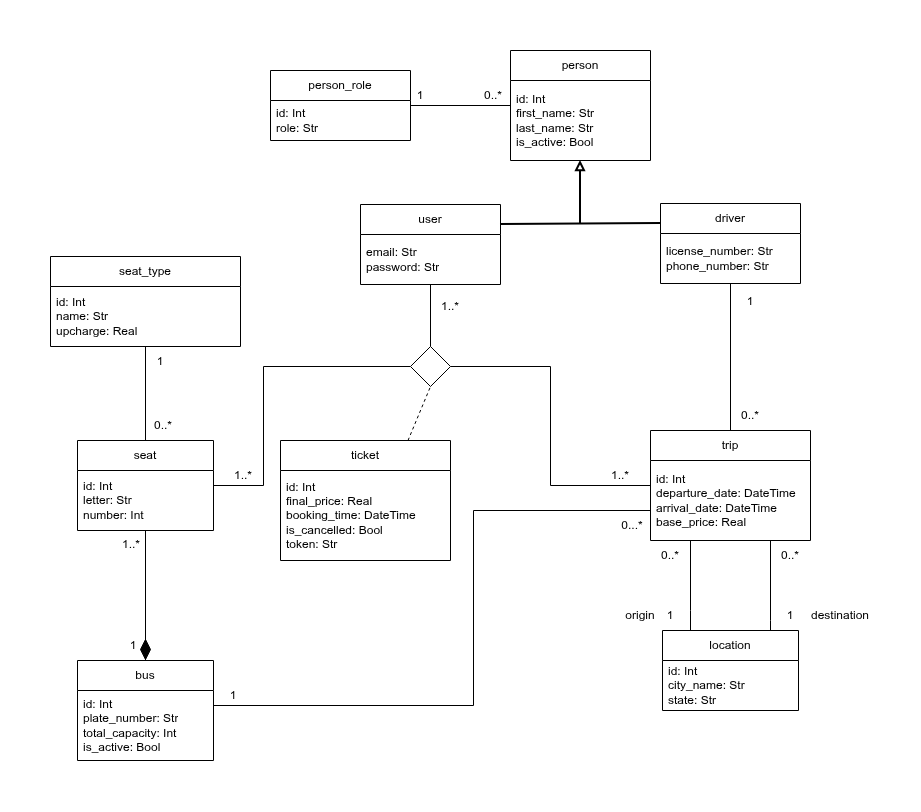

The diagram above was exported from draw.io. Its source (the exported page's mxGraphModel, read from the mxfile embedded in the PNG):
<mxGraphModel dx="1038" dy="622" grid="1" gridSize="10" guides="1" tooltips="1" connect="1" arrows="1" fold="1" page="1" pageScale="1" pageWidth="1169" pageHeight="827" math="0" shadow="0">
  <root>
    <mxCell id="0" />
    <mxCell id="1" parent="0" />
    <mxCell id="KFhOwPcHto5OEqDO1KRt-1" parent="1" style="swimlane;fontStyle=0;childLayout=stackLayout;horizontal=1;startSize=30;horizontalStack=0;resizeParent=1;resizeParentMax=0;resizeLast=0;collapsible=1;marginBottom=0;whiteSpace=wrap;html=1;" value="user" vertex="1">
      <mxGeometry height="80" width="140" x="647" y="224" as="geometry" />
    </mxCell>
    <mxCell id="KFhOwPcHto5OEqDO1KRt-2" parent="KFhOwPcHto5OEqDO1KRt-1" style="text;strokeColor=none;fillColor=none;align=left;verticalAlign=middle;spacingLeft=4;spacingRight=4;overflow=hidden;points=[[0,0.5],[1,0.5]];portConstraint=eastwest;rotatable=0;whiteSpace=wrap;html=1;" value="email: Str&lt;div&gt;password: Str&lt;/div&gt;" vertex="1">
      <mxGeometry height="50" width="140" y="30" as="geometry" />
    </mxCell>
    <mxCell id="KFhOwPcHto5OEqDO1KRt-3" parent="1" style="swimlane;fontStyle=0;childLayout=stackLayout;horizontal=1;startSize=30;horizontalStack=0;resizeParent=1;resizeParentMax=0;resizeLast=0;collapsible=1;marginBottom=0;whiteSpace=wrap;html=1;" value="driver" vertex="1">
      <mxGeometry height="80" width="140" x="947" y="223" as="geometry" />
    </mxCell>
    <mxCell id="KFhOwPcHto5OEqDO1KRt-4" parent="KFhOwPcHto5OEqDO1KRt-3" style="text;strokeColor=none;fillColor=none;align=left;verticalAlign=middle;spacingLeft=4;spacingRight=4;overflow=hidden;points=[[0,0.5],[1,0.5]];portConstraint=eastwest;rotatable=0;whiteSpace=wrap;html=1;" value="license_number: Str&lt;div&gt;phone_number: Str&lt;/div&gt;" vertex="1">
      <mxGeometry height="50" width="140" y="30" as="geometry" />
    </mxCell>
    <mxCell id="KFhOwPcHto5OEqDO1KRt-5" parent="1" style="swimlane;fontStyle=0;childLayout=stackLayout;horizontal=1;startSize=30;horizontalStack=0;resizeParent=1;resizeParentMax=0;resizeLast=0;collapsible=1;marginBottom=0;whiteSpace=wrap;html=1;" value="person" vertex="1">
      <mxGeometry height="110" width="140" x="797" y="70" as="geometry" />
    </mxCell>
    <mxCell id="KFhOwPcHto5OEqDO1KRt-6" parent="KFhOwPcHto5OEqDO1KRt-5" style="text;strokeColor=none;fillColor=none;align=left;verticalAlign=middle;spacingLeft=4;spacingRight=4;overflow=hidden;points=[[0,0.5],[1,0.5]];portConstraint=eastwest;rotatable=0;whiteSpace=wrap;html=1;" value="id: Int&lt;div&gt;first_name: Str&lt;/div&gt;&lt;div&gt;last_name: Str&lt;/div&gt;&lt;div&gt;is_active: Bool&lt;/div&gt;" vertex="1">
      <mxGeometry height="80" width="140" y="30" as="geometry" />
    </mxCell>
    <mxCell id="KFhOwPcHto5OEqDO1KRt-7" edge="1" parent="1" source="KFhOwPcHto5OEqDO1KRt-1" style="endArrow=none;html=1;rounded=0;exitX=1;exitY=0.25;exitDx=0;exitDy=0;entryX=0;entryY=0.25;entryDx=0;entryDy=0;strokeWidth=2;" target="KFhOwPcHto5OEqDO1KRt-3" value="">
      <mxGeometry height="50" relative="1" width="50" as="geometry">
        <mxPoint x="847" y="246" as="sourcePoint" />
        <mxPoint x="897" y="196" as="targetPoint" />
      </mxGeometry>
    </mxCell>
    <mxCell id="KFhOwPcHto5OEqDO1KRt-8" edge="1" parent="1" style="endArrow=block;html=1;rounded=0;endFill=0;strokeWidth=2;" target="KFhOwPcHto5OEqDO1KRt-5" value="">
      <mxGeometry height="50" relative="1" width="50" as="geometry">
        <mxPoint x="867" y="243" as="sourcePoint" />
        <mxPoint x="897" y="200" as="targetPoint" />
      </mxGeometry>
    </mxCell>
    <mxCell id="KFhOwPcHto5OEqDO1KRt-9" parent="1" style="swimlane;fontStyle=0;childLayout=stackLayout;horizontal=1;startSize=30;horizontalStack=0;resizeParent=1;resizeParentMax=0;resizeLast=0;collapsible=1;marginBottom=0;whiteSpace=wrap;html=1;" value="bus" vertex="1">
      <mxGeometry height="100" width="136" x="364" y="680" as="geometry" />
    </mxCell>
    <mxCell id="KFhOwPcHto5OEqDO1KRt-10" parent="KFhOwPcHto5OEqDO1KRt-9" style="text;strokeColor=none;fillColor=none;align=left;verticalAlign=middle;spacingLeft=4;spacingRight=4;overflow=hidden;points=[[0,0.5],[1,0.5]];portConstraint=eastwest;rotatable=0;whiteSpace=wrap;html=1;" value="id: Int&lt;div&gt;plate_number: Str&lt;/div&gt;&lt;div&gt;total_capacity: Int&lt;/div&gt;&lt;div&gt;is_active: Bool&lt;/div&gt;" vertex="1">
      <mxGeometry height="70" width="136" y="30" as="geometry" />
    </mxCell>
    <mxCell id="KFhOwPcHto5OEqDO1KRt-11" parent="1" style="swimlane;fontStyle=0;childLayout=stackLayout;horizontal=1;startSize=30;horizontalStack=0;resizeParent=1;resizeParentMax=0;resizeLast=0;collapsible=1;marginBottom=0;whiteSpace=wrap;html=1;" value="location" vertex="1">
      <mxGeometry height="80" width="136" x="949" y="650" as="geometry" />
    </mxCell>
    <mxCell id="KFhOwPcHto5OEqDO1KRt-12" parent="KFhOwPcHto5OEqDO1KRt-11" style="text;strokeColor=none;fillColor=none;align=left;verticalAlign=middle;spacingLeft=4;spacingRight=4;overflow=hidden;points=[[0,0.5],[1,0.5]];portConstraint=eastwest;rotatable=0;whiteSpace=wrap;html=1;" value="id: Int&lt;div&gt;city_name: Str&lt;/div&gt;&lt;div&gt;state: Str&lt;/div&gt;" vertex="1">
      <mxGeometry height="50" width="136" y="30" as="geometry" />
    </mxCell>
    <mxCell id="KFhOwPcHto5OEqDO1KRt-15" parent="1" style="swimlane;fontStyle=0;childLayout=stackLayout;horizontal=1;startSize=30;horizontalStack=0;resizeParent=1;resizeParentMax=0;resizeLast=0;collapsible=1;marginBottom=0;whiteSpace=wrap;html=1;" value="seat_type" vertex="1">
      <mxGeometry height="90" width="190" x="337" y="276" as="geometry" />
    </mxCell>
    <mxCell id="KFhOwPcHto5OEqDO1KRt-16" parent="KFhOwPcHto5OEqDO1KRt-15" style="text;strokeColor=none;fillColor=none;align=left;verticalAlign=middle;spacingLeft=4;spacingRight=4;overflow=hidden;points=[[0,0.5],[1,0.5]];portConstraint=eastwest;rotatable=0;whiteSpace=wrap;html=1;" value="id: Int&lt;div&gt;name: Str&lt;/div&gt;&lt;div&gt;&lt;div&gt;upcharge: Real&lt;/div&gt;&lt;/div&gt;" vertex="1">
      <mxGeometry height="60" width="190" y="30" as="geometry" />
    </mxCell>
    <mxCell id="KFhOwPcHto5OEqDO1KRt-17" parent="1" style="swimlane;fontStyle=0;childLayout=stackLayout;horizontal=1;startSize=30;horizontalStack=0;resizeParent=1;resizeParentMax=0;resizeLast=0;collapsible=1;marginBottom=0;whiteSpace=wrap;html=1;" value="seat" vertex="1">
      <mxGeometry height="90" width="136" x="364" y="460" as="geometry" />
    </mxCell>
    <mxCell id="KFhOwPcHto5OEqDO1KRt-18" parent="KFhOwPcHto5OEqDO1KRt-17" style="text;strokeColor=none;fillColor=none;align=left;verticalAlign=middle;spacingLeft=4;spacingRight=4;overflow=hidden;points=[[0,0.5],[1,0.5]];portConstraint=eastwest;rotatable=0;whiteSpace=wrap;html=1;" value="id: Int&lt;div&gt;letter: Str&lt;br&gt;&lt;div&gt;number: Int&lt;/div&gt;&lt;/div&gt;" vertex="1">
      <mxGeometry height="60" width="136" y="30" as="geometry" />
    </mxCell>
    <mxCell id="KFhOwPcHto5OEqDO1KRt-19" parent="1" style="swimlane;fontStyle=0;childLayout=stackLayout;horizontal=1;startSize=30;horizontalStack=0;resizeParent=1;resizeParentMax=0;resizeLast=0;collapsible=1;marginBottom=0;whiteSpace=wrap;html=1;" value="trip" vertex="1">
      <mxGeometry height="110" width="160" x="937" y="450" as="geometry" />
    </mxCell>
    <mxCell id="KFhOwPcHto5OEqDO1KRt-20" parent="KFhOwPcHto5OEqDO1KRt-19" style="text;strokeColor=none;fillColor=none;align=left;verticalAlign=middle;spacingLeft=4;spacingRight=4;overflow=hidden;points=[[0,0.5],[1,0.5]];portConstraint=eastwest;rotatable=0;whiteSpace=wrap;html=1;" value="id: Int&lt;div&gt;departure_date: DateTime&lt;/div&gt;&lt;div&gt;arrival_date: DateTime&lt;/div&gt;&lt;div&gt;base_price: Real&lt;/div&gt;" vertex="1">
      <mxGeometry height="80" width="160" y="30" as="geometry" />
    </mxCell>
    <mxCell id="KFhOwPcHto5OEqDO1KRt-21" parent="1" style="swimlane;fontStyle=0;childLayout=stackLayout;horizontal=1;startSize=30;horizontalStack=0;resizeParent=1;resizeParentMax=0;resizeLast=0;collapsible=1;marginBottom=0;whiteSpace=wrap;html=1;" value="ticket" vertex="1">
      <mxGeometry height="120" width="170" x="567" y="460" as="geometry" />
    </mxCell>
    <mxCell id="KFhOwPcHto5OEqDO1KRt-22" parent="KFhOwPcHto5OEqDO1KRt-21" style="text;strokeColor=none;fillColor=none;align=left;verticalAlign=middle;spacingLeft=4;spacingRight=4;overflow=hidden;points=[[0,0.5],[1,0.5]];portConstraint=eastwest;rotatable=0;whiteSpace=wrap;html=1;" value="id: Int&lt;div&gt;final_price: Real&lt;/div&gt;&lt;div&gt;booking_time: DateTime&lt;/div&gt;&lt;div&gt;is_cancelled: Bool&lt;/div&gt;&lt;div&gt;token: Str&lt;/div&gt;" vertex="1">
      <mxGeometry height="90" width="170" y="30" as="geometry" />
    </mxCell>
    <mxCell id="KFhOwPcHto5OEqDO1KRt-24" edge="1" parent="1" source="KFhOwPcHto5OEqDO1KRt-17" style="endArrow=none;html=1;rounded=0;edgeStyle=orthogonalEdgeStyle;" target="KFhOwPcHto5OEqDO1KRt-9" value="">
      <mxGeometry height="50" relative="1" width="50" as="geometry">
        <mxPoint x="564" y="715" as="sourcePoint" />
        <mxPoint x="614" y="665" as="targetPoint" />
      </mxGeometry>
    </mxCell>
    <mxCell id="KFhOwPcHto5OEqDO1KRt-25" edge="1" parent="1" source="KFhOwPcHto5OEqDO1KRt-19" style="endArrow=none;html=1;rounded=0;edgeStyle=orthogonalEdgeStyle;entryX=1;entryY=0.5;entryDx=0;entryDy=0;" target="KFhOwPcHto5OEqDO1KRt-53" value="">
      <mxGeometry height="50" relative="1" width="50" as="geometry">
        <mxPoint x="957" y="510" as="sourcePoint" />
        <mxPoint x="830" y="420" as="targetPoint" />
      </mxGeometry>
    </mxCell>
    <mxCell id="KFhOwPcHto5OEqDO1KRt-26" edge="1" parent="1" source="KFhOwPcHto5OEqDO1KRt-53" style="endArrow=none;html=1;rounded=0;edgeStyle=orthogonalEdgeStyle;exitX=0;exitY=0.5;exitDx=0;exitDy=0;" target="KFhOwPcHto5OEqDO1KRt-17" value="">
      <mxGeometry height="50" relative="1" width="50" as="geometry">
        <Array as="points">
          <mxPoint x="550" y="386" />
          <mxPoint x="550" y="505" />
        </Array>
        <mxPoint x="590" y="410" as="sourcePoint" />
        <mxPoint x="1007" y="460" as="targetPoint" />
      </mxGeometry>
    </mxCell>
    <mxCell id="KFhOwPcHto5OEqDO1KRt-28" edge="1" parent="1" source="KFhOwPcHto5OEqDO1KRt-53" style="endArrow=none;html=1;rounded=0;edgeStyle=orthogonalEdgeStyle;exitX=0.5;exitY=0;exitDx=0;exitDy=0;" target="KFhOwPcHto5OEqDO1KRt-1" value="">
      <mxGeometry height="50" relative="1" width="50" as="geometry">
        <mxPoint x="690" y="410" as="sourcePoint" />
        <mxPoint x="1307" y="-70" as="targetPoint" />
      </mxGeometry>
    </mxCell>
    <mxCell id="KFhOwPcHto5OEqDO1KRt-29" edge="1" parent="1" source="KFhOwPcHto5OEqDO1KRt-19" style="endArrow=none;html=1;rounded=0;edgeStyle=orthogonalEdgeStyle;" target="KFhOwPcHto5OEqDO1KRt-11" value="">
      <mxGeometry height="50" relative="1" width="50" as="geometry">
        <Array as="points">
          <mxPoint x="977" y="630" />
          <mxPoint x="977" y="630" />
        </Array>
        <mxPoint x="1087" y="485" as="sourcePoint" />
        <mxPoint x="1137" y="435" as="targetPoint" />
      </mxGeometry>
    </mxCell>
    <mxCell id="KFhOwPcHto5OEqDO1KRt-30" edge="1" parent="1" source="KFhOwPcHto5OEqDO1KRt-19" style="endArrow=none;html=1;rounded=0;edgeStyle=orthogonalEdgeStyle;" target="KFhOwPcHto5OEqDO1KRt-11" value="">
      <mxGeometry height="50" relative="1" width="50" as="geometry">
        <Array as="points">
          <mxPoint x="1057" y="640" />
          <mxPoint x="1057" y="640" />
        </Array>
        <mxPoint x="1217" y="365" as="sourcePoint" />
        <mxPoint x="1347" y="500" as="targetPoint" />
      </mxGeometry>
    </mxCell>
    <mxCell id="KFhOwPcHto5OEqDO1KRt-31" edge="1" parent="1" source="KFhOwPcHto5OEqDO1KRt-3" style="endArrow=none;html=1;rounded=0;entryX=0.5;entryY=0;entryDx=0;entryDy=0;edgeStyle=orthogonalEdgeStyle;" target="KFhOwPcHto5OEqDO1KRt-19" value="">
      <mxGeometry height="50" relative="1" width="50" as="geometry">
        <mxPoint x="1147" y="360" as="sourcePoint" />
        <mxPoint x="1197" y="310" as="targetPoint" />
      </mxGeometry>
    </mxCell>
    <mxCell id="KFhOwPcHto5OEqDO1KRt-33" parent="1" style="text;html=1;whiteSpace=wrap;strokeColor=none;fillColor=none;align=center;verticalAlign=middle;rounded=0;" value="1..*" vertex="1">
      <mxGeometry height="30" width="60" x="707" y="311" as="geometry" />
    </mxCell>
    <mxCell id="KFhOwPcHto5OEqDO1KRt-34" parent="1" style="text;html=1;whiteSpace=wrap;strokeColor=none;fillColor=none;align=center;verticalAlign=middle;rounded=0;" value="1..*" vertex="1">
      <mxGeometry height="30" width="60" x="500" y="480" as="geometry" />
    </mxCell>
    <mxCell id="KFhOwPcHto5OEqDO1KRt-36" parent="1" style="text;html=1;whiteSpace=wrap;strokeColor=none;fillColor=none;align=center;verticalAlign=middle;rounded=0;" value="1" vertex="1">
      <mxGeometry height="30" width="60" x="390" y="650" as="geometry" />
    </mxCell>
    <mxCell id="KFhOwPcHto5OEqDO1KRt-37" parent="1" style="text;html=1;whiteSpace=wrap;strokeColor=none;fillColor=none;align=center;verticalAlign=middle;rounded=0;" value="1..*" vertex="1">
      <mxGeometry height="30" width="60" x="388" y="549" as="geometry" />
    </mxCell>
    <mxCell id="KFhOwPcHto5OEqDO1KRt-38" parent="1" style="text;html=1;whiteSpace=wrap;strokeColor=none;fillColor=none;align=center;verticalAlign=middle;rounded=0;" value="1..*" vertex="1">
      <mxGeometry height="30" width="60" x="877" y="480" as="geometry" />
    </mxCell>
    <mxCell id="KFhOwPcHto5OEqDO1KRt-40" parent="1" style="text;html=1;whiteSpace=wrap;strokeColor=none;fillColor=none;align=center;verticalAlign=middle;rounded=0;" value="1" vertex="1">
      <mxGeometry height="30" width="60" x="1007" y="306" as="geometry" />
    </mxCell>
    <mxCell id="KFhOwPcHto5OEqDO1KRt-41" parent="1" style="text;html=1;whiteSpace=wrap;strokeColor=none;fillColor=none;align=center;verticalAlign=middle;rounded=0;" value="0..*" vertex="1">
      <mxGeometry height="30" width="60" x="1007" y="420" as="geometry" />
    </mxCell>
    <mxCell id="KFhOwPcHto5OEqDO1KRt-42" parent="1" style="text;html=1;whiteSpace=wrap;strokeColor=none;fillColor=none;align=center;verticalAlign=middle;rounded=0;" value="0..*" vertex="1">
      <mxGeometry height="30" width="60" x="927" y="560" as="geometry" />
    </mxCell>
    <mxCell id="KFhOwPcHto5OEqDO1KRt-43" parent="1" style="text;html=1;whiteSpace=wrap;strokeColor=none;fillColor=none;align=center;verticalAlign=middle;rounded=0;" value="0..*" vertex="1">
      <mxGeometry height="30" width="60" x="1047" y="560" as="geometry" />
    </mxCell>
    <mxCell id="KFhOwPcHto5OEqDO1KRt-44" parent="1" style="text;html=1;whiteSpace=wrap;strokeColor=none;fillColor=none;align=center;verticalAlign=middle;rounded=0;" value="1" vertex="1">
      <mxGeometry height="30" width="60" x="1047" y="620" as="geometry" />
    </mxCell>
    <mxCell id="KFhOwPcHto5OEqDO1KRt-45" parent="1" style="text;html=1;whiteSpace=wrap;strokeColor=none;fillColor=none;align=center;verticalAlign=middle;rounded=0;" value="1" vertex="1">
      <mxGeometry height="30" width="60" x="927" y="620" as="geometry" />
    </mxCell>
    <mxCell id="KFhOwPcHto5OEqDO1KRt-46" parent="1" style="text;html=1;whiteSpace=wrap;strokeColor=none;fillColor=none;align=center;verticalAlign=middle;rounded=0;" value="origin" vertex="1">
      <mxGeometry height="30" width="60" x="897" y="620" as="geometry" />
    </mxCell>
    <mxCell id="KFhOwPcHto5OEqDO1KRt-47" parent="1" style="text;html=1;whiteSpace=wrap;strokeColor=none;fillColor=none;align=center;verticalAlign=middle;rounded=0;" value="destination" vertex="1">
      <mxGeometry height="30" width="60" x="1097" y="620" as="geometry" />
    </mxCell>
    <mxCell id="KFhOwPcHto5OEqDO1KRt-53" parent="1" style="rhombus;whiteSpace=wrap;html=1;" value="" vertex="1">
      <mxGeometry height="40" width="40" x="697" y="366" as="geometry" />
    </mxCell>
    <mxCell id="KFhOwPcHto5OEqDO1KRt-54" edge="1" parent="1" source="KFhOwPcHto5OEqDO1KRt-21" style="endArrow=none;dashed=1;html=1;rounded=0;exitX=0.75;exitY=0;exitDx=0;exitDy=0;entryX=0.5;entryY=1;entryDx=0;entryDy=0;" target="KFhOwPcHto5OEqDO1KRt-53" value="">
      <mxGeometry height="50" relative="1" width="50" as="geometry">
        <mxPoint x="750" y="550" as="sourcePoint" />
        <mxPoint x="800" y="500" as="targetPoint" />
      </mxGeometry>
    </mxCell>
    <mxCell id="KFhOwPcHto5OEqDO1KRt-55" parent="1" style="rhombus;whiteSpace=wrap;html=1;fillColor=#000000;" value="" vertex="1">
      <mxGeometry height="20" width="10" x="427" y="659" as="geometry" />
    </mxCell>
    <mxCell id="KFhOwPcHto5OEqDO1KRt-56" edge="1" parent="1" source="KFhOwPcHto5OEqDO1KRt-15" style="endArrow=none;html=1;rounded=0;" target="KFhOwPcHto5OEqDO1KRt-17" value="">
      <mxGeometry height="50" relative="1" width="50" as="geometry">
        <mxPoint x="560" y="590" as="sourcePoint" />
        <mxPoint x="610" y="540" as="targetPoint" />
      </mxGeometry>
    </mxCell>
    <mxCell id="KFhOwPcHto5OEqDO1KRt-57" parent="1" style="text;html=1;whiteSpace=wrap;strokeColor=none;fillColor=none;align=center;verticalAlign=middle;rounded=0;" value="0..*" vertex="1">
      <mxGeometry height="30" width="60" x="420" y="430" as="geometry" />
    </mxCell>
    <mxCell id="KFhOwPcHto5OEqDO1KRt-59" parent="1" style="text;html=1;whiteSpace=wrap;strokeColor=none;fillColor=none;align=center;verticalAlign=middle;rounded=0;" value="1" vertex="1">
      <mxGeometry height="30" width="60" x="417" y="366" as="geometry" />
    </mxCell>
    <mxCell id="aBIwcoM8n-Aam24NMgQy-2" edge="1" parent="1" source="KFhOwPcHto5OEqDO1KRt-9" style="endArrow=none;html=1;rounded=0;edgeStyle=orthogonalEdgeStyle;" target="KFhOwPcHto5OEqDO1KRt-19" value="">
      <mxGeometry height="50" relative="1" width="50" as="geometry">
        <Array as="points">
          <mxPoint x="760" y="725" />
          <mxPoint x="760" y="530" />
        </Array>
        <mxPoint x="760" y="670" as="sourcePoint" />
        <mxPoint x="810" y="620" as="targetPoint" />
      </mxGeometry>
    </mxCell>
    <mxCell id="aBIwcoM8n-Aam24NMgQy-3" parent="1" style="text;html=1;whiteSpace=wrap;strokeColor=none;fillColor=none;align=center;verticalAlign=middle;rounded=0;" value="0...*" vertex="1">
      <mxGeometry height="30" width="60" x="889" y="530" as="geometry" />
    </mxCell>
    <mxCell id="aBIwcoM8n-Aam24NMgQy-4" parent="1" style="text;html=1;whiteSpace=wrap;strokeColor=none;fillColor=none;align=center;verticalAlign=middle;rounded=0;" value="1" vertex="1">
      <mxGeometry height="30" width="60" x="490" y="700" as="geometry" />
    </mxCell>
    <mxCell id="jLcNJ0ua8iaMGzdokU_h-1" parent="1" style="swimlane;fontStyle=0;childLayout=stackLayout;horizontal=1;startSize=30;horizontalStack=0;resizeParent=1;resizeParentMax=0;resizeLast=0;collapsible=1;marginBottom=0;whiteSpace=wrap;html=1;" value="person_role" vertex="1">
      <mxGeometry height="70" width="140" x="557" y="90" as="geometry" />
    </mxCell>
    <mxCell id="jLcNJ0ua8iaMGzdokU_h-2" parent="jLcNJ0ua8iaMGzdokU_h-1" style="text;strokeColor=none;fillColor=none;align=left;verticalAlign=middle;spacingLeft=4;spacingRight=4;overflow=hidden;points=[[0,0.5],[1,0.5]];portConstraint=eastwest;rotatable=0;whiteSpace=wrap;html=1;" value="id: Int&lt;div&gt;role: Str&lt;/div&gt;" vertex="1">
      <mxGeometry height="40" width="140" y="30" as="geometry" />
    </mxCell>
    <mxCell id="jLcNJ0ua8iaMGzdokU_h-3" edge="1" parent="1" source="jLcNJ0ua8iaMGzdokU_h-1" style="endArrow=none;html=1;rounded=0;" target="KFhOwPcHto5OEqDO1KRt-5" value="">
      <mxGeometry height="50" relative="1" width="50" as="geometry">
        <mxPoint x="700" y="170" as="sourcePoint" />
        <mxPoint x="750" y="120" as="targetPoint" />
      </mxGeometry>
    </mxCell>
    <mxCell id="jLcNJ0ua8iaMGzdokU_h-6" parent="1" style="text;html=1;whiteSpace=wrap;strokeColor=none;fillColor=none;align=center;verticalAlign=middle;rounded=0;" value="1" vertex="1">
      <mxGeometry height="30" width="60" x="677" y="100" as="geometry" />
    </mxCell>
    <mxCell id="jLcNJ0ua8iaMGzdokU_h-7" parent="1" style="text;html=1;whiteSpace=wrap;strokeColor=none;fillColor=none;align=center;verticalAlign=middle;rounded=0;" value="0..*" vertex="1">
      <mxGeometry height="30" width="60" x="750" y="100" as="geometry" />
    </mxCell>
  </root>
</mxGraphModel>